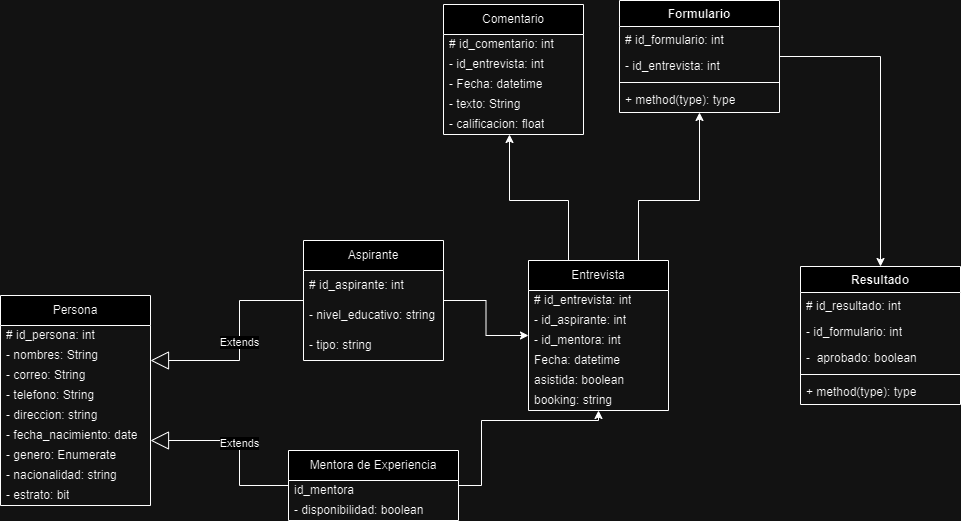

The diagram above was exported from draw.io. Its source (the exported page's mxGraphModel, read from the mxfile embedded in the PNG):
<mxGraphModel dx="1100" dy="575" grid="1" gridSize="10" guides="1" tooltips="1" connect="1" arrows="1" fold="1" page="1" pageScale="1" pageWidth="827" pageHeight="1169" math="0" shadow="0">
  <root>
    <mxCell id="0" />
    <mxCell id="1" parent="0" />
    <mxCell id="TLcbZOxMHA4HFw-AbJVI-53" style="edgeStyle=orthogonalEdgeStyle;rounded=0;orthogonalLoop=1;jettySize=auto;html=1;" edge="1" parent="1" source="TLcbZOxMHA4HFw-AbJVI-1" target="TLcbZOxMHA4HFw-AbJVI-4">
      <mxGeometry relative="1" as="geometry" />
    </mxCell>
    <mxCell id="TLcbZOxMHA4HFw-AbJVI-1" value="Aspirante" style="swimlane;fontStyle=0;childLayout=stackLayout;horizontal=1;startSize=30;horizontalStack=0;resizeParent=1;resizeParentMax=0;resizeLast=0;collapsible=1;marginBottom=0;whiteSpace=wrap;html=1;" vertex="1" parent="1">
      <mxGeometry x="313" y="320" width="140" height="120" as="geometry" />
    </mxCell>
    <mxCell id="TLcbZOxMHA4HFw-AbJVI-2" value="# id_aspirante: int" style="text;strokeColor=none;fillColor=none;align=left;verticalAlign=middle;spacingLeft=4;spacingRight=4;overflow=hidden;points=[[0,0.5],[1,0.5]];portConstraint=eastwest;rotatable=0;whiteSpace=wrap;html=1;" vertex="1" parent="TLcbZOxMHA4HFw-AbJVI-1">
      <mxGeometry y="30" width="140" height="30" as="geometry" />
    </mxCell>
    <mxCell id="TLcbZOxMHA4HFw-AbJVI-79" value="- nivel_educativo: string" style="text;strokeColor=none;fillColor=none;align=left;verticalAlign=middle;spacingLeft=4;spacingRight=4;overflow=hidden;points=[[0,0.5],[1,0.5]];portConstraint=eastwest;rotatable=0;whiteSpace=wrap;html=1;" vertex="1" parent="TLcbZOxMHA4HFw-AbJVI-1">
      <mxGeometry y="60" width="140" height="30" as="geometry" />
    </mxCell>
    <mxCell id="TLcbZOxMHA4HFw-AbJVI-3" value="- tipo: string" style="text;strokeColor=none;fillColor=none;align=left;verticalAlign=middle;spacingLeft=4;spacingRight=4;overflow=hidden;points=[[0,0.5],[1,0.5]];portConstraint=eastwest;rotatable=0;whiteSpace=wrap;html=1;" vertex="1" parent="TLcbZOxMHA4HFw-AbJVI-1">
      <mxGeometry y="90" width="140" height="30" as="geometry" />
    </mxCell>
    <mxCell id="TLcbZOxMHA4HFw-AbJVI-41" style="edgeStyle=orthogonalEdgeStyle;rounded=0;orthogonalLoop=1;jettySize=auto;html=1;" edge="1" parent="1" source="TLcbZOxMHA4HFw-AbJVI-4" target="TLcbZOxMHA4HFw-AbJVI-32">
      <mxGeometry relative="1" as="geometry">
        <Array as="points">
          <mxPoint x="648" y="280" />
          <mxPoint x="709" y="280" />
        </Array>
      </mxGeometry>
    </mxCell>
    <mxCell id="TLcbZOxMHA4HFw-AbJVI-64" style="edgeStyle=orthogonalEdgeStyle;rounded=0;orthogonalLoop=1;jettySize=auto;html=1;" edge="1" parent="1" source="TLcbZOxMHA4HFw-AbJVI-4" target="TLcbZOxMHA4HFw-AbJVI-55">
      <mxGeometry relative="1" as="geometry">
        <Array as="points">
          <mxPoint x="578" y="280" />
          <mxPoint x="519" y="280" />
        </Array>
      </mxGeometry>
    </mxCell>
    <mxCell id="TLcbZOxMHA4HFw-AbJVI-4" value="Entrevista" style="swimlane;fontStyle=0;childLayout=stackLayout;horizontal=1;startSize=30;horizontalStack=0;resizeParent=1;resizeParentMax=0;resizeLast=0;collapsible=1;marginBottom=0;whiteSpace=wrap;html=1;" vertex="1" parent="1">
      <mxGeometry x="538" y="340" width="140" height="150" as="geometry" />
    </mxCell>
    <mxCell id="TLcbZOxMHA4HFw-AbJVI-5" value="# id_entrevista: int" style="text;strokeColor=none;fillColor=none;align=left;verticalAlign=middle;spacingLeft=4;spacingRight=4;overflow=hidden;points=[[0,0.5],[1,0.5]];portConstraint=eastwest;rotatable=0;whiteSpace=wrap;html=1;" vertex="1" parent="TLcbZOxMHA4HFw-AbJVI-4">
      <mxGeometry y="30" width="140" height="20" as="geometry" />
    </mxCell>
    <mxCell id="TLcbZOxMHA4HFw-AbJVI-49" value="- id_aspirante: int" style="text;strokeColor=none;fillColor=none;align=left;verticalAlign=middle;spacingLeft=4;spacingRight=4;overflow=hidden;points=[[0,0.5],[1,0.5]];portConstraint=eastwest;rotatable=0;whiteSpace=wrap;html=1;" vertex="1" parent="TLcbZOxMHA4HFw-AbJVI-4">
      <mxGeometry y="50" width="140" height="20" as="geometry" />
    </mxCell>
    <mxCell id="TLcbZOxMHA4HFw-AbJVI-50" value="- id_mentora: int" style="text;strokeColor=none;fillColor=none;align=left;verticalAlign=middle;spacingLeft=4;spacingRight=4;overflow=hidden;points=[[0,0.5],[1,0.5]];portConstraint=eastwest;rotatable=0;whiteSpace=wrap;html=1;" vertex="1" parent="TLcbZOxMHA4HFw-AbJVI-4">
      <mxGeometry y="70" width="140" height="20" as="geometry" />
    </mxCell>
    <mxCell id="TLcbZOxMHA4HFw-AbJVI-44" value="Fecha: datetime" style="text;strokeColor=none;fillColor=none;align=left;verticalAlign=middle;spacingLeft=4;spacingRight=4;overflow=hidden;points=[[0,0.5],[1,0.5]];portConstraint=eastwest;rotatable=0;whiteSpace=wrap;html=1;" vertex="1" parent="TLcbZOxMHA4HFw-AbJVI-4">
      <mxGeometry y="90" width="140" height="20" as="geometry" />
    </mxCell>
    <mxCell id="TLcbZOxMHA4HFw-AbJVI-45" value="asistida: boolean" style="text;strokeColor=none;fillColor=none;align=left;verticalAlign=middle;spacingLeft=4;spacingRight=4;overflow=hidden;points=[[0,0.5],[1,0.5]];portConstraint=eastwest;rotatable=0;whiteSpace=wrap;html=1;" vertex="1" parent="TLcbZOxMHA4HFw-AbJVI-4">
      <mxGeometry y="110" width="140" height="20" as="geometry" />
    </mxCell>
    <mxCell id="TLcbZOxMHA4HFw-AbJVI-48" value="booking: string" style="text;strokeColor=none;fillColor=none;align=left;verticalAlign=middle;spacingLeft=4;spacingRight=4;overflow=hidden;points=[[0,0.5],[1,0.5]];portConstraint=eastwest;rotatable=0;whiteSpace=wrap;html=1;" vertex="1" parent="TLcbZOxMHA4HFw-AbJVI-4">
      <mxGeometry y="130" width="140" height="20" as="geometry" />
    </mxCell>
    <mxCell id="TLcbZOxMHA4HFw-AbJVI-83" style="edgeStyle=orthogonalEdgeStyle;rounded=0;orthogonalLoop=1;jettySize=auto;html=1;" edge="1" parent="1" source="TLcbZOxMHA4HFw-AbJVI-7" target="TLcbZOxMHA4HFw-AbJVI-4">
      <mxGeometry relative="1" as="geometry">
        <Array as="points">
          <mxPoint x="491" y="565" />
          <mxPoint x="491" y="500" />
        </Array>
      </mxGeometry>
    </mxCell>
    <mxCell id="TLcbZOxMHA4HFw-AbJVI-7" value="Mentora de Experiencia" style="swimlane;fontStyle=0;childLayout=stackLayout;horizontal=1;startSize=30;horizontalStack=0;resizeParent=1;resizeParentMax=0;resizeLast=0;collapsible=1;marginBottom=0;whiteSpace=wrap;html=1;" vertex="1" parent="1">
      <mxGeometry x="298" y="530" width="170" height="70" as="geometry" />
    </mxCell>
    <mxCell id="TLcbZOxMHA4HFw-AbJVI-8" value="id_mentora" style="text;strokeColor=none;fillColor=none;align=left;verticalAlign=middle;spacingLeft=4;spacingRight=4;overflow=hidden;points=[[0,0.5],[1,0.5]];portConstraint=eastwest;rotatable=0;whiteSpace=wrap;html=1;" vertex="1" parent="TLcbZOxMHA4HFw-AbJVI-7">
      <mxGeometry y="30" width="170" height="20" as="geometry" />
    </mxCell>
    <mxCell id="TLcbZOxMHA4HFw-AbJVI-82" value="- disponibilidad: boolean" style="text;strokeColor=none;fillColor=none;align=left;verticalAlign=middle;spacingLeft=4;spacingRight=4;overflow=hidden;points=[[0,0.5],[1,0.5]];portConstraint=eastwest;rotatable=0;whiteSpace=wrap;html=1;" vertex="1" parent="TLcbZOxMHA4HFw-AbJVI-7">
      <mxGeometry y="50" width="170" height="20" as="geometry" />
    </mxCell>
    <mxCell id="XD1H4lNGRS8waXDZpMTf-7" style="edgeStyle=orthogonalEdgeStyle;rounded=0;orthogonalLoop=1;jettySize=auto;html=1;entryX=0.5;entryY=0;entryDx=0;entryDy=0;" edge="1" parent="1" source="TLcbZOxMHA4HFw-AbJVI-32" target="XD1H4lNGRS8waXDZpMTf-1">
      <mxGeometry relative="1" as="geometry" />
    </mxCell>
    <mxCell id="TLcbZOxMHA4HFw-AbJVI-32" value="Formulario" style="swimlane;fontStyle=1;align=center;verticalAlign=top;childLayout=stackLayout;horizontal=1;startSize=26;horizontalStack=0;resizeParent=1;resizeParentMax=0;resizeLast=0;collapsible=1;marginBottom=0;whiteSpace=wrap;html=1;" vertex="1" parent="1">
      <mxGeometry x="629" y="80" width="160" height="112" as="geometry" />
    </mxCell>
    <mxCell id="TLcbZOxMHA4HFw-AbJVI-33" value="# id_formulario: int" style="text;strokeColor=none;fillColor=none;align=left;verticalAlign=top;spacingLeft=4;spacingRight=4;overflow=hidden;rotatable=0;points=[[0,0.5],[1,0.5]];portConstraint=eastwest;whiteSpace=wrap;html=1;" vertex="1" parent="TLcbZOxMHA4HFw-AbJVI-32">
      <mxGeometry y="26" width="160" height="26" as="geometry" />
    </mxCell>
    <mxCell id="TLcbZOxMHA4HFw-AbJVI-34" value="- id_entrevista: int" style="text;strokeColor=none;fillColor=none;align=left;verticalAlign=top;spacingLeft=4;spacingRight=4;overflow=hidden;rotatable=0;points=[[0,0.5],[1,0.5]];portConstraint=eastwest;whiteSpace=wrap;html=1;" vertex="1" parent="TLcbZOxMHA4HFw-AbJVI-32">
      <mxGeometry y="52" width="160" height="26" as="geometry" />
    </mxCell>
    <mxCell id="TLcbZOxMHA4HFw-AbJVI-37" value="" style="line;strokeWidth=1;fillColor=none;align=left;verticalAlign=middle;spacingTop=-1;spacingLeft=3;spacingRight=3;rotatable=0;labelPosition=right;points=[];portConstraint=eastwest;strokeColor=inherit;" vertex="1" parent="TLcbZOxMHA4HFw-AbJVI-32">
      <mxGeometry y="78" width="160" height="8" as="geometry" />
    </mxCell>
    <mxCell id="TLcbZOxMHA4HFw-AbJVI-38" value="+ method(type): type" style="text;strokeColor=none;fillColor=none;align=left;verticalAlign=top;spacingLeft=4;spacingRight=4;overflow=hidden;rotatable=0;points=[[0,0.5],[1,0.5]];portConstraint=eastwest;whiteSpace=wrap;html=1;" vertex="1" parent="TLcbZOxMHA4HFw-AbJVI-32">
      <mxGeometry y="86" width="160" height="26" as="geometry" />
    </mxCell>
    <mxCell id="TLcbZOxMHA4HFw-AbJVI-55" value="Comentario" style="swimlane;fontStyle=0;childLayout=stackLayout;horizontal=1;startSize=30;horizontalStack=0;resizeParent=1;resizeParentMax=0;resizeLast=0;collapsible=1;marginBottom=0;whiteSpace=wrap;html=1;" vertex="1" parent="1">
      <mxGeometry x="453" y="84" width="140" height="130" as="geometry" />
    </mxCell>
    <mxCell id="TLcbZOxMHA4HFw-AbJVI-56" value="# id_comentario: int" style="text;strokeColor=none;fillColor=none;align=left;verticalAlign=middle;spacingLeft=4;spacingRight=4;overflow=hidden;points=[[0,0.5],[1,0.5]];portConstraint=eastwest;rotatable=0;whiteSpace=wrap;html=1;" vertex="1" parent="TLcbZOxMHA4HFw-AbJVI-55">
      <mxGeometry y="30" width="140" height="20" as="geometry" />
    </mxCell>
    <mxCell id="TLcbZOxMHA4HFw-AbJVI-58" value="- id_entrevista: int" style="text;strokeColor=none;fillColor=none;align=left;verticalAlign=middle;spacingLeft=4;spacingRight=4;overflow=hidden;points=[[0,0.5],[1,0.5]];portConstraint=eastwest;rotatable=0;whiteSpace=wrap;html=1;" vertex="1" parent="TLcbZOxMHA4HFw-AbJVI-55">
      <mxGeometry y="50" width="140" height="20" as="geometry" />
    </mxCell>
    <mxCell id="TLcbZOxMHA4HFw-AbJVI-59" value="- Fecha: datetime" style="text;strokeColor=none;fillColor=none;align=left;verticalAlign=middle;spacingLeft=4;spacingRight=4;overflow=hidden;points=[[0,0.5],[1,0.5]];portConstraint=eastwest;rotatable=0;whiteSpace=wrap;html=1;" vertex="1" parent="TLcbZOxMHA4HFw-AbJVI-55">
      <mxGeometry y="70" width="140" height="20" as="geometry" />
    </mxCell>
    <mxCell id="TLcbZOxMHA4HFw-AbJVI-65" value="- texto: String" style="text;strokeColor=none;fillColor=none;align=left;verticalAlign=middle;spacingLeft=4;spacingRight=4;overflow=hidden;points=[[0,0.5],[1,0.5]];portConstraint=eastwest;rotatable=0;whiteSpace=wrap;html=1;" vertex="1" parent="TLcbZOxMHA4HFw-AbJVI-55">
      <mxGeometry y="90" width="140" height="20" as="geometry" />
    </mxCell>
    <mxCell id="TLcbZOxMHA4HFw-AbJVI-66" value="- calificacion: float" style="text;strokeColor=none;fillColor=none;align=left;verticalAlign=middle;spacingLeft=4;spacingRight=4;overflow=hidden;points=[[0,0.5],[1,0.5]];portConstraint=eastwest;rotatable=0;whiteSpace=wrap;html=1;" vertex="1" parent="TLcbZOxMHA4HFw-AbJVI-55">
      <mxGeometry y="110" width="140" height="20" as="geometry" />
    </mxCell>
    <mxCell id="TLcbZOxMHA4HFw-AbJVI-67" value="Persona" style="swimlane;fontStyle=0;childLayout=stackLayout;horizontal=1;startSize=30;horizontalStack=0;resizeParent=1;resizeParentMax=0;resizeLast=0;collapsible=1;marginBottom=0;whiteSpace=wrap;html=1;" vertex="1" parent="1">
      <mxGeometry x="10" y="375" width="150" height="210" as="geometry" />
    </mxCell>
    <mxCell id="TLcbZOxMHA4HFw-AbJVI-68" value="# id_persona: int" style="text;strokeColor=none;fillColor=none;align=left;verticalAlign=middle;spacingLeft=4;spacingRight=4;overflow=hidden;points=[[0,0.5],[1,0.5]];portConstraint=eastwest;rotatable=0;whiteSpace=wrap;html=1;" vertex="1" parent="TLcbZOxMHA4HFw-AbJVI-67">
      <mxGeometry y="30" width="150" height="20" as="geometry" />
    </mxCell>
    <mxCell id="TLcbZOxMHA4HFw-AbJVI-69" value="- nombres: String" style="text;strokeColor=none;fillColor=none;align=left;verticalAlign=middle;spacingLeft=4;spacingRight=4;overflow=hidden;points=[[0,0.5],[1,0.5]];portConstraint=eastwest;rotatable=0;whiteSpace=wrap;html=1;" vertex="1" parent="TLcbZOxMHA4HFw-AbJVI-67">
      <mxGeometry y="50" width="150" height="20" as="geometry" />
    </mxCell>
    <mxCell id="TLcbZOxMHA4HFw-AbJVI-70" value="- correo: String" style="text;strokeColor=none;fillColor=none;align=left;verticalAlign=middle;spacingLeft=4;spacingRight=4;overflow=hidden;points=[[0,0.5],[1,0.5]];portConstraint=eastwest;rotatable=0;whiteSpace=wrap;html=1;" vertex="1" parent="TLcbZOxMHA4HFw-AbJVI-67">
      <mxGeometry y="70" width="150" height="20" as="geometry" />
    </mxCell>
    <mxCell id="TLcbZOxMHA4HFw-AbJVI-71" value="- telefono: String" style="text;strokeColor=none;fillColor=none;align=left;verticalAlign=middle;spacingLeft=4;spacingRight=4;overflow=hidden;points=[[0,0.5],[1,0.5]];portConstraint=eastwest;rotatable=0;whiteSpace=wrap;html=1;" vertex="1" parent="TLcbZOxMHA4HFw-AbJVI-67">
      <mxGeometry y="90" width="150" height="20" as="geometry" />
    </mxCell>
    <mxCell id="TLcbZOxMHA4HFw-AbJVI-72" value="- direccion: string" style="text;strokeColor=none;fillColor=none;align=left;verticalAlign=middle;spacingLeft=4;spacingRight=4;overflow=hidden;points=[[0,0.5],[1,0.5]];portConstraint=eastwest;rotatable=0;whiteSpace=wrap;html=1;" vertex="1" parent="TLcbZOxMHA4HFw-AbJVI-67">
      <mxGeometry y="110" width="150" height="20" as="geometry" />
    </mxCell>
    <mxCell id="TLcbZOxMHA4HFw-AbJVI-73" value="- fecha_nacimiento: date" style="text;strokeColor=none;fillColor=none;align=left;verticalAlign=middle;spacingLeft=4;spacingRight=4;overflow=hidden;points=[[0,0.5],[1,0.5]];portConstraint=eastwest;rotatable=0;whiteSpace=wrap;html=1;" vertex="1" parent="TLcbZOxMHA4HFw-AbJVI-67">
      <mxGeometry y="130" width="150" height="20" as="geometry" />
    </mxCell>
    <mxCell id="TLcbZOxMHA4HFw-AbJVI-74" value="- genero: Enumerate" style="text;strokeColor=none;fillColor=none;align=left;verticalAlign=middle;spacingLeft=4;spacingRight=4;overflow=hidden;points=[[0,0.5],[1,0.5]];portConstraint=eastwest;rotatable=0;whiteSpace=wrap;html=1;" vertex="1" parent="TLcbZOxMHA4HFw-AbJVI-67">
      <mxGeometry y="150" width="150" height="20" as="geometry" />
    </mxCell>
    <mxCell id="TLcbZOxMHA4HFw-AbJVI-76" value="- nacionalidad: string" style="text;strokeColor=none;fillColor=none;align=left;verticalAlign=middle;spacingLeft=4;spacingRight=4;overflow=hidden;points=[[0,0.5],[1,0.5]];portConstraint=eastwest;rotatable=0;whiteSpace=wrap;html=1;" vertex="1" parent="TLcbZOxMHA4HFw-AbJVI-67">
      <mxGeometry y="170" width="150" height="20" as="geometry" />
    </mxCell>
    <mxCell id="TLcbZOxMHA4HFw-AbJVI-75" value="- estrato: bit" style="text;strokeColor=none;fillColor=none;align=left;verticalAlign=middle;spacingLeft=4;spacingRight=4;overflow=hidden;points=[[0,0.5],[1,0.5]];portConstraint=eastwest;rotatable=0;whiteSpace=wrap;html=1;" vertex="1" parent="TLcbZOxMHA4HFw-AbJVI-67">
      <mxGeometry y="190" width="150" height="20" as="geometry" />
    </mxCell>
    <mxCell id="TLcbZOxMHA4HFw-AbJVI-78" value="Extends" style="endArrow=block;endSize=16;endFill=0;html=1;rounded=0;edgeStyle=orthogonalEdgeStyle;" edge="1" parent="1" source="TLcbZOxMHA4HFw-AbJVI-1" target="TLcbZOxMHA4HFw-AbJVI-67">
      <mxGeometry width="160" relative="1" as="geometry">
        <mxPoint x="558" y="590" as="sourcePoint" />
        <mxPoint x="718" y="590" as="targetPoint" />
        <Array as="points">
          <mxPoint x="249" y="380" />
          <mxPoint x="249" y="440" />
        </Array>
      </mxGeometry>
    </mxCell>
    <mxCell id="TLcbZOxMHA4HFw-AbJVI-81" value="Extends" style="endArrow=block;endSize=16;endFill=0;html=1;rounded=0;edgeStyle=orthogonalEdgeStyle;" edge="1" parent="1" source="TLcbZOxMHA4HFw-AbJVI-7" target="TLcbZOxMHA4HFw-AbJVI-67">
      <mxGeometry width="160" relative="1" as="geometry">
        <mxPoint x="298" y="405" as="sourcePoint" />
        <mxPoint x="178" y="490" as="targetPoint" />
        <Array as="points">
          <mxPoint x="249" y="565" />
          <mxPoint x="249" y="520" />
        </Array>
      </mxGeometry>
    </mxCell>
    <mxCell id="XD1H4lNGRS8waXDZpMTf-1" value="Resultado" style="swimlane;fontStyle=1;align=center;verticalAlign=top;childLayout=stackLayout;horizontal=1;startSize=26;horizontalStack=0;resizeParent=1;resizeParentMax=0;resizeLast=0;collapsible=1;marginBottom=0;whiteSpace=wrap;html=1;" vertex="1" parent="1">
      <mxGeometry x="810" y="346" width="160" height="138" as="geometry" />
    </mxCell>
    <mxCell id="XD1H4lNGRS8waXDZpMTf-2" value="# id_resultado: int" style="text;strokeColor=none;fillColor=none;align=left;verticalAlign=top;spacingLeft=4;spacingRight=4;overflow=hidden;rotatable=0;points=[[0,0.5],[1,0.5]];portConstraint=eastwest;whiteSpace=wrap;html=1;" vertex="1" parent="XD1H4lNGRS8waXDZpMTf-1">
      <mxGeometry y="26" width="160" height="26" as="geometry" />
    </mxCell>
    <mxCell id="XD1H4lNGRS8waXDZpMTf-3" value="- id_formulario: int" style="text;strokeColor=none;fillColor=none;align=left;verticalAlign=top;spacingLeft=4;spacingRight=4;overflow=hidden;rotatable=0;points=[[0,0.5],[1,0.5]];portConstraint=eastwest;whiteSpace=wrap;html=1;" vertex="1" parent="XD1H4lNGRS8waXDZpMTf-1">
      <mxGeometry y="52" width="160" height="26" as="geometry" />
    </mxCell>
    <mxCell id="XD1H4lNGRS8waXDZpMTf-4" value="-&amp;nbsp; aprobado: boolean" style="text;strokeColor=none;fillColor=none;align=left;verticalAlign=top;spacingLeft=4;spacingRight=4;overflow=hidden;rotatable=0;points=[[0,0.5],[1,0.5]];portConstraint=eastwest;whiteSpace=wrap;html=1;" vertex="1" parent="XD1H4lNGRS8waXDZpMTf-1">
      <mxGeometry y="78" width="160" height="26" as="geometry" />
    </mxCell>
    <mxCell id="XD1H4lNGRS8waXDZpMTf-5" value="" style="line;strokeWidth=1;fillColor=none;align=left;verticalAlign=middle;spacingTop=-1;spacingLeft=3;spacingRight=3;rotatable=0;labelPosition=right;points=[];portConstraint=eastwest;strokeColor=inherit;" vertex="1" parent="XD1H4lNGRS8waXDZpMTf-1">
      <mxGeometry y="104" width="160" height="8" as="geometry" />
    </mxCell>
    <mxCell id="XD1H4lNGRS8waXDZpMTf-6" value="+ method(type): type" style="text;strokeColor=none;fillColor=none;align=left;verticalAlign=top;spacingLeft=4;spacingRight=4;overflow=hidden;rotatable=0;points=[[0,0.5],[1,0.5]];portConstraint=eastwest;whiteSpace=wrap;html=1;" vertex="1" parent="XD1H4lNGRS8waXDZpMTf-1">
      <mxGeometry y="112" width="160" height="26" as="geometry" />
    </mxCell>
  </root>
</mxGraphModel>